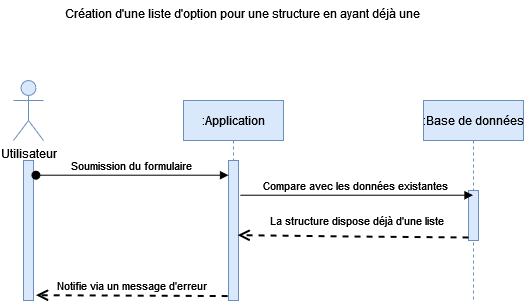

The diagram above was exported from draw.io. Its source (the exported page's mxGraphModel, read from the mxfile embedded in the PNG):
<mxGraphModel dx="2204" dy="1845" grid="1" gridSize="10" guides="1" tooltips="1" connect="1" arrows="1" fold="1" page="1" pageScale="1" pageWidth="850" pageHeight="1100" math="0" shadow="0">
  <root>
    <mxCell id="0" />
    <mxCell id="1" parent="0" />
    <mxCell id="3nuBFxr9cyL0pnOWT2aG-1" value=":Application" style="shape=umlLifeline;perimeter=lifelinePerimeter;container=1;collapsible=0;recursiveResize=0;rounded=0;shadow=0;strokeWidth=1;fillColor=#dae8fc;strokeColor=#6c8ebf;" parent="1" vertex="1">
      <mxGeometry x="120" y="80" width="100" height="200" as="geometry" />
    </mxCell>
    <mxCell id="3nuBFxr9cyL0pnOWT2aG-2" value="" style="points=[];perimeter=orthogonalPerimeter;rounded=0;shadow=0;strokeWidth=1;fillColor=#dae8fc;strokeColor=#6c8ebf;" parent="3nuBFxr9cyL0pnOWT2aG-1" vertex="1">
      <mxGeometry x="45" y="60" width="10" height="140" as="geometry" />
    </mxCell>
    <mxCell id="3nuBFxr9cyL0pnOWT2aG-5" value=":Base de données" style="shape=umlLifeline;perimeter=lifelinePerimeter;container=1;collapsible=0;recursiveResize=0;rounded=0;shadow=0;strokeWidth=1;fillColor=#dae8fc;strokeColor=#6c8ebf;" parent="1" vertex="1">
      <mxGeometry x="360" y="80" width="100" height="200" as="geometry" />
    </mxCell>
    <mxCell id="3nuBFxr9cyL0pnOWT2aG-6" value="" style="points=[];perimeter=orthogonalPerimeter;rounded=0;shadow=0;strokeWidth=1;fillColor=#dae8fc;strokeColor=#6c8ebf;" parent="3nuBFxr9cyL0pnOWT2aG-5" vertex="1">
      <mxGeometry x="45" y="90" width="10" height="50" as="geometry" />
    </mxCell>
    <mxCell id="3nuBFxr9cyL0pnOWT2aG-8" value="Compare avec les données existantes" style="verticalAlign=bottom;endArrow=block;shadow=0;strokeWidth=1;exitX=1.167;exitY=0.248;exitDx=0;exitDy=0;exitPerimeter=0;" parent="1" source="3nuBFxr9cyL0pnOWT2aG-2" target="3nuBFxr9cyL0pnOWT2aG-5" edge="1">
      <mxGeometry relative="1" as="geometry">
        <mxPoint x="200" y="160" as="sourcePoint" />
        <mxPoint x="380" y="160" as="targetPoint" />
      </mxGeometry>
    </mxCell>
    <mxCell id="7nuC9eXeAmFKI5o3n4Lx-11" value="La structure dispose déjà d'une liste" style="html=1;verticalAlign=bottom;endArrow=open;dashed=1;endSize=8;rounded=0;strokeWidth=2;exitX=0;exitY=0.939;exitDx=0;exitDy=0;exitPerimeter=0;entryX=0.917;entryY=0.533;entryDx=0;entryDy=0;entryPerimeter=0;" edge="1" parent="1" source="3nuBFxr9cyL0pnOWT2aG-6" target="3nuBFxr9cyL0pnOWT2aG-2">
      <mxGeometry x="-0.0227" y="-6" relative="1" as="geometry">
        <mxPoint x="310" y="200" as="sourcePoint" />
        <mxPoint x="180" y="216" as="targetPoint" />
        <Array as="points">
          <mxPoint x="290" y="216" />
        </Array>
        <mxPoint as="offset" />
      </mxGeometry>
    </mxCell>
    <mxCell id="7nuC9eXeAmFKI5o3n4Lx-12" value="Utilisateur" style="shape=umlActor;verticalLabelPosition=bottom;verticalAlign=top;html=1;fillColor=#dae8fc;strokeColor=#6c8ebf;" vertex="1" parent="1">
      <mxGeometry x="-50" y="60" width="30" height="60" as="geometry" />
    </mxCell>
    <mxCell id="7nuC9eXeAmFKI5o3n4Lx-13" value="" style="html=1;points=[];perimeter=orthogonalPerimeter;fillColor=#dae8fc;strokeColor=#6c8ebf;" vertex="1" parent="1">
      <mxGeometry x="-40" y="140" width="10" height="140" as="geometry" />
    </mxCell>
    <mxCell id="3nuBFxr9cyL0pnOWT2aG-3" value="Soumission du formulaire" style="verticalAlign=bottom;startArrow=oval;endArrow=block;startSize=8;shadow=0;strokeWidth=1;exitX=1.243;exitY=0.105;exitDx=0;exitDy=0;exitPerimeter=0;" parent="1" target="3nuBFxr9cyL0pnOWT2aG-2" edge="1" source="7nuC9eXeAmFKI5o3n4Lx-13">
      <mxGeometry relative="1" as="geometry">
        <mxPoint x="10" y="150" as="sourcePoint" />
      </mxGeometry>
    </mxCell>
    <mxCell id="7nuC9eXeAmFKI5o3n4Lx-14" value="Création d'une liste d'option pour une structure en ayant déjà une" style="text;html=1;strokeColor=none;fillColor=none;align=left;verticalAlign=top;whiteSpace=wrap;rounded=0;" vertex="1" parent="1">
      <mxGeometry y="-20" width="360" height="20" as="geometry" />
    </mxCell>
    <mxCell id="7nuC9eXeAmFKI5o3n4Lx-15" value="Notifie via un message d'erreur" style="html=1;verticalAlign=bottom;endArrow=open;dashed=1;endSize=8;rounded=0;strokeWidth=2;exitX=-0.083;exitY=0.968;exitDx=0;exitDy=0;exitPerimeter=0;entryX=1.25;entryY=0.962;entryDx=0;entryDy=0;entryPerimeter=0;" edge="1" parent="1" source="3nuBFxr9cyL0pnOWT2aG-2" target="7nuC9eXeAmFKI5o3n4Lx-13">
      <mxGeometry relative="1" as="geometry">
        <mxPoint x="160" y="276" as="sourcePoint" />
        <mxPoint x="-20" y="276" as="targetPoint" />
      </mxGeometry>
    </mxCell>
  </root>
</mxGraphModel>